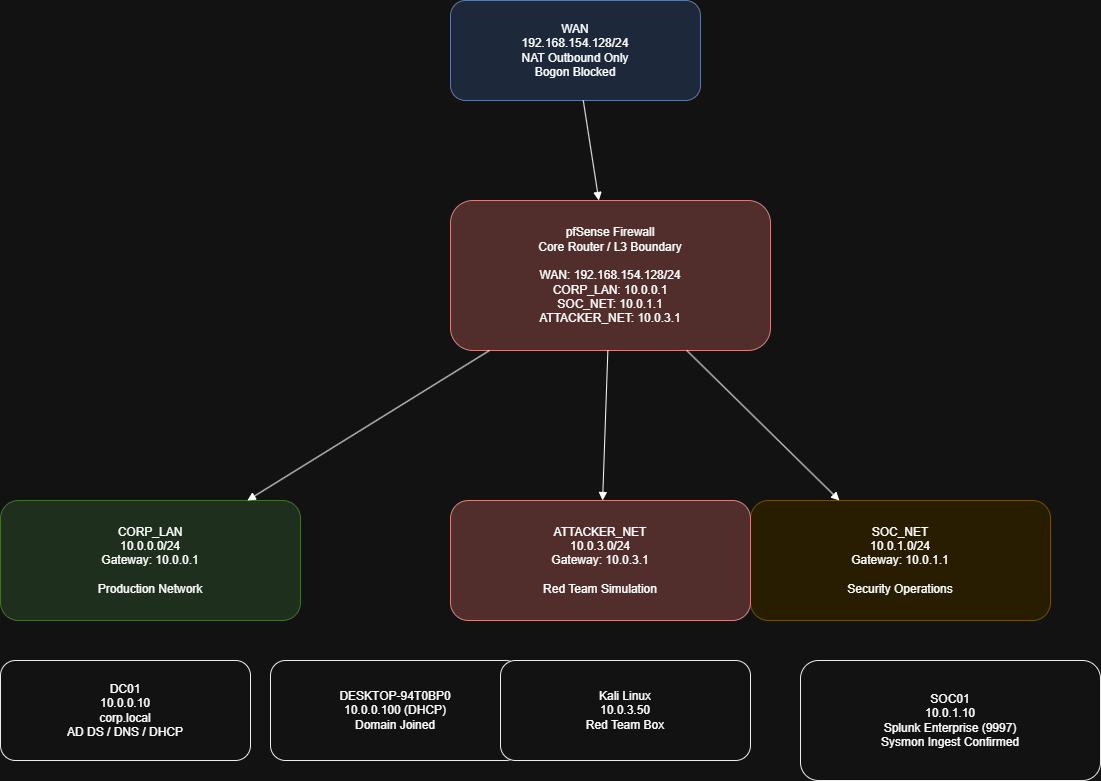

The diagram above was exported from draw.io. Its source (the exported page's mxGraphModel, read from the mxfile embedded in the PNG):
<mxGraphModel dx="2066" dy="1051" grid="1" gridSize="10" guides="1" tooltips="1" connect="1" arrows="1" fold="1" page="1" pageScale="1" pageWidth="850" pageHeight="1100" math="0" shadow="0">
  <root>
    <mxCell id="0" />
    <mxCell id="1" parent="0" />
    <mxCell id="H7msv3f2zHt0iNzPWd9t-1" parent="1" style="rounded=1;whiteSpace=wrap;html=1;fillColor=#f8cecc;strokeColor=#b85450;fontSize=12;" value="pfSense Firewall&#10;Core Router / L3 Boundary&#10;&#10;WAN: 192.168.154.128/24&#10;CORP_LAN: 10.0.0.1&#10;SOC_NET: 10.0.1.1&#10;ATTACKER_NET: 10.0.3.1" vertex="1">
      <mxGeometry height="150" width="320" x="625" y="280" as="geometry" />
    </mxCell>
    <mxCell id="H7msv3f2zHt0iNzPWd9t-2" parent="1" style="rounded=1;whiteSpace=wrap;html=1;fillColor=#dae8fc;strokeColor=#6c8ebf;" value="WAN&#10;192.168.154.128/24&#10;NAT Outbound Only&#10;Bogon Blocked" vertex="1">
      <mxGeometry height="100" width="250" x="625" y="80" as="geometry" />
    </mxCell>
    <mxCell id="H7msv3f2zHt0iNzPWd9t-3" parent="1" style="rounded=1;whiteSpace=wrap;html=1;fillColor=#d5e8d4;strokeColor=#82b366;" value="CORP_LAN&#10;10.0.0.0/24&#10;Gateway: 10.0.0.1&#10;&#10;Production Network" vertex="1">
      <mxGeometry height="120" width="300" x="175" y="580" as="geometry" />
    </mxCell>
    <mxCell id="H7msv3f2zHt0iNzPWd9t-4" parent="1" style="rounded=1;whiteSpace=wrap;html=1;fillColor=#ffffff;strokeColor=#000000;" value="DC01&#10;10.0.0.10&#10;corp.local&#10;AD DS / DNS / DHCP" vertex="1">
      <mxGeometry height="100" width="250" x="175" y="740" as="geometry" />
    </mxCell>
    <mxCell id="H7msv3f2zHt0iNzPWd9t-5" parent="1" style="rounded=1;whiteSpace=wrap;html=1;fillColor=#ffffff;strokeColor=#000000;" value="DESKTOP-94T0BP0&#10;10.0.0.100 (DHCP)&#10;Domain Joined" vertex="1">
      <mxGeometry height="100" width="250" x="445" y="740" as="geometry" />
    </mxCell>
    <mxCell id="H7msv3f2zHt0iNzPWd9t-6" parent="1" style="rounded=1;whiteSpace=wrap;html=1;fillColor=#fff2cc;strokeColor=#d6b656;" value="SOC_NET&#10;10.0.1.0/24&#10;Gateway: 10.0.1.1&#10;&#10;Security Operations" vertex="1">
      <mxGeometry height="120" width="300" x="925" y="580" as="geometry" />
    </mxCell>
    <mxCell id="H7msv3f2zHt0iNzPWd9t-7" parent="1" style="rounded=1;whiteSpace=wrap;html=1;fillColor=#ffffff;strokeColor=#000000;" value="SOC01&#10;10.0.1.10&#10;Splunk Enterprise (9997)&#10;Sysmon Ingest Confirmed" vertex="1">
      <mxGeometry height="120" width="300" x="975" y="740" as="geometry" />
    </mxCell>
    <mxCell id="H7msv3f2zHt0iNzPWd9t-8" parent="1" style="rounded=1;whiteSpace=wrap;html=1;fillColor=#f8cecc;strokeColor=#b85450;" value="ATTACKER_NET&#10;10.0.3.0/24&#10;Gateway: 10.0.3.1&#10;&#10;Red Team Simulation" vertex="1">
      <mxGeometry height="120" width="300" x="625" y="580" as="geometry" />
    </mxCell>
    <mxCell id="H7msv3f2zHt0iNzPWd9t-9" parent="1" style="rounded=1;whiteSpace=wrap;html=1;fillColor=#ffffff;strokeColor=#000000;" value="Kali Linux&#10;10.0.3.50&#10;Red Team Box" vertex="1">
      <mxGeometry height="100" width="250" x="675" y="740" as="geometry" />
    </mxCell>
    <mxCell id="H7msv3f2zHt0iNzPWd9t-10" edge="1" parent="1" source="H7msv3f2zHt0iNzPWd9t-2" style="endArrow=block;" target="H7msv3f2zHt0iNzPWd9t-1">
      <mxGeometry relative="1" as="geometry" />
    </mxCell>
    <mxCell id="H7msv3f2zHt0iNzPWd9t-11" edge="1" parent="1" source="H7msv3f2zHt0iNzPWd9t-1" style="endArrow=block;" target="H7msv3f2zHt0iNzPWd9t-3">
      <mxGeometry relative="1" as="geometry" />
    </mxCell>
    <mxCell id="H7msv3f2zHt0iNzPWd9t-12" edge="1" parent="1" source="H7msv3f2zHt0iNzPWd9t-1" style="endArrow=block;" target="H7msv3f2zHt0iNzPWd9t-6">
      <mxGeometry relative="1" as="geometry" />
    </mxCell>
    <mxCell id="H7msv3f2zHt0iNzPWd9t-13" edge="1" parent="1" source="H7msv3f2zHt0iNzPWd9t-1" style="endArrow=block;" target="H7msv3f2zHt0iNzPWd9t-8">
      <mxGeometry relative="1" as="geometry" />
    </mxCell>
  </root>
</mxGraphModel>